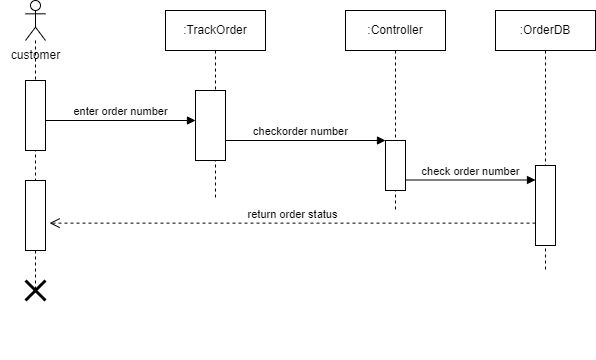

The diagram above was exported from draw.io. Its source (the exported page's mxGraphModel, read from the mxfile embedded in the PNG):
<mxGraphModel dx="2088" dy="685" grid="1" gridSize="10" guides="1" tooltips="1" connect="1" arrows="1" fold="1" page="1" pageScale="1" pageWidth="850" pageHeight="1100" math="0" shadow="0">
  <root>
    <mxCell id="0" />
    <mxCell id="1" parent="0" />
    <mxCell id="K3T9yIApFFbA5Nkpok_A-12" value="checkorder number" style="html=1;verticalAlign=bottom;endArrow=block;curved=0;rounded=0;" edge="1" parent="1" target="K3T9yIApFFbA5Nkpok_A-5">
      <mxGeometry width="80" relative="1" as="geometry">
        <mxPoint x="-475" y="730" as="sourcePoint" />
        <mxPoint x="-395" y="730" as="targetPoint" />
      </mxGeometry>
    </mxCell>
    <mxCell id="K3T9yIApFFbA5Nkpok_A-1" value="" style="shape=umlLifeline;perimeter=lifelinePerimeter;whiteSpace=wrap;html=1;container=1;dropTarget=0;collapsible=0;recursiveResize=0;outlineConnect=0;portConstraint=eastwest;newEdgeStyle={&quot;curved&quot;:0,&quot;rounded&quot;:0};participant=umlActor;" vertex="1" parent="1">
      <mxGeometry x="-665" y="590" width="20" height="290" as="geometry" />
    </mxCell>
    <mxCell id="K3T9yIApFFbA5Nkpok_A-2" value="" style="html=1;points=[[0,0,0,0,5],[0,1,0,0,-5],[1,0,0,0,5],[1,1,0,0,-5]];perimeter=orthogonalPerimeter;outlineConnect=0;targetShapes=umlLifeline;portConstraint=eastwest;newEdgeStyle={&quot;curved&quot;:0,&quot;rounded&quot;:0};" vertex="1" parent="K3T9yIApFFbA5Nkpok_A-1">
      <mxGeometry y="80" width="20" height="70" as="geometry" />
    </mxCell>
    <mxCell id="K3T9yIApFFbA5Nkpok_A-18" value="" style="html=1;points=[[0,0,0,0,5],[0,1,0,0,-5],[1,0,0,0,5],[1,1,0,0,-5]];perimeter=orthogonalPerimeter;outlineConnect=0;targetShapes=umlLifeline;portConstraint=eastwest;newEdgeStyle={&quot;curved&quot;:0,&quot;rounded&quot;:0};" vertex="1" parent="K3T9yIApFFbA5Nkpok_A-1">
      <mxGeometry y="180" width="20" height="70" as="geometry" />
    </mxCell>
    <mxCell id="K3T9yIApFFbA5Nkpok_A-3" value=":TrackOrder" style="shape=umlLifeline;perimeter=lifelinePerimeter;whiteSpace=wrap;html=1;container=1;dropTarget=0;collapsible=0;recursiveResize=0;outlineConnect=0;portConstraint=eastwest;newEdgeStyle={&quot;curved&quot;:0,&quot;rounded&quot;:0};" vertex="1" parent="1">
      <mxGeometry x="-525" y="600" width="100" height="190" as="geometry" />
    </mxCell>
    <mxCell id="K3T9yIApFFbA5Nkpok_A-4" value=":Controller" style="shape=umlLifeline;perimeter=lifelinePerimeter;whiteSpace=wrap;html=1;container=1;dropTarget=0;collapsible=0;recursiveResize=0;outlineConnect=0;portConstraint=eastwest;newEdgeStyle={&quot;curved&quot;:0,&quot;rounded&quot;:0};" vertex="1" parent="1">
      <mxGeometry x="-345" y="600" width="100" height="200" as="geometry" />
    </mxCell>
    <mxCell id="K3T9yIApFFbA5Nkpok_A-5" value="" style="html=1;points=[[0,0,0,0,5],[0,1,0,0,-5],[1,0,0,0,5],[1,1,0,0,-5]];perimeter=orthogonalPerimeter;outlineConnect=0;targetShapes=umlLifeline;portConstraint=eastwest;newEdgeStyle={&quot;curved&quot;:0,&quot;rounded&quot;:0};" vertex="1" parent="K3T9yIApFFbA5Nkpok_A-4">
      <mxGeometry x="40" y="130" width="20" height="50" as="geometry" />
    </mxCell>
    <mxCell id="K3T9yIApFFbA5Nkpok_A-6" value="" style="html=1;points=[[0,0,0,0,5],[0,1,0,0,-5],[1,0,0,0,5],[1,1,0,0,-5]];perimeter=orthogonalPerimeter;outlineConnect=0;targetShapes=umlLifeline;portConstraint=eastwest;newEdgeStyle={&quot;curved&quot;:0,&quot;rounded&quot;:0};" vertex="1" parent="1">
      <mxGeometry x="-495" y="680" width="30" height="70" as="geometry" />
    </mxCell>
    <mxCell id="K3T9yIApFFbA5Nkpok_A-7" value="" style="html=1;verticalAlign=bottom;endArrow=block;curved=0;rounded=0;" edge="1" parent="1">
      <mxGeometry width="80" relative="1" as="geometry">
        <mxPoint x="-135.5" y="940" as="sourcePoint" />
        <mxPoint x="-135.5" y="940" as="targetPoint" />
      </mxGeometry>
    </mxCell>
    <mxCell id="K3T9yIApFFbA5Nkpok_A-8" value=":OrderDB" style="shape=umlLifeline;perimeter=lifelinePerimeter;whiteSpace=wrap;html=1;container=1;dropTarget=0;collapsible=0;recursiveResize=0;outlineConnect=0;portConstraint=eastwest;newEdgeStyle={&quot;curved&quot;:0,&quot;rounded&quot;:0};" vertex="1" parent="1">
      <mxGeometry x="-195" y="600" width="100" height="260" as="geometry" />
    </mxCell>
    <mxCell id="K3T9yIApFFbA5Nkpok_A-9" value="" style="html=1;points=[[0,0,0,0,5],[0,1,0,0,-5],[1,0,0,0,5],[1,1,0,0,-5]];perimeter=orthogonalPerimeter;outlineConnect=0;targetShapes=umlLifeline;portConstraint=eastwest;newEdgeStyle={&quot;curved&quot;:0,&quot;rounded&quot;:0};" vertex="1" parent="K3T9yIApFFbA5Nkpok_A-8">
      <mxGeometry x="40" y="155" width="20" height="80" as="geometry" />
    </mxCell>
    <mxCell id="K3T9yIApFFbA5Nkpok_A-10" value="customer" style="text;html=1;align=center;verticalAlign=middle;resizable=0;points=[];autosize=1;strokeColor=none;fillColor=none;" vertex="1" parent="1">
      <mxGeometry x="-690" y="630" width="70" height="30" as="geometry" />
    </mxCell>
    <mxCell id="K3T9yIApFFbA5Nkpok_A-11" value="enter order number" style="html=1;verticalAlign=bottom;endArrow=block;curved=0;rounded=0;" edge="1" parent="1" target="K3T9yIApFFbA5Nkpok_A-6">
      <mxGeometry width="80" relative="1" as="geometry">
        <mxPoint x="-645" y="710" as="sourcePoint" />
        <mxPoint x="-565" y="710" as="targetPoint" />
      </mxGeometry>
    </mxCell>
    <mxCell id="K3T9yIApFFbA5Nkpok_A-13" value="check order number" style="html=1;verticalAlign=bottom;endArrow=block;curved=0;rounded=0;" edge="1" parent="1" target="K3T9yIApFFbA5Nkpok_A-9">
      <mxGeometry width="80" relative="1" as="geometry">
        <mxPoint x="-285" y="769.5" as="sourcePoint" />
        <mxPoint x="-205" y="769.5" as="targetPoint" />
      </mxGeometry>
    </mxCell>
    <mxCell id="K3T9yIApFFbA5Nkpok_A-14" value="return order status" style="html=1;verticalAlign=bottom;endArrow=open;dashed=1;endSize=8;curved=0;rounded=0;entryX=1.205;entryY=0.609;entryDx=0;entryDy=0;entryPerimeter=0;" edge="1" parent="1" source="K3T9yIApFFbA5Nkpok_A-9" target="K3T9yIApFFbA5Nkpok_A-18">
      <mxGeometry relative="1" as="geometry">
        <mxPoint x="-205" y="810" as="sourcePoint" />
        <mxPoint x="-630" y="810" as="targetPoint" />
      </mxGeometry>
    </mxCell>
    <mxCell id="K3T9yIApFFbA5Nkpok_A-19" value="" style="shape=umlDestroy;whiteSpace=wrap;html=1;strokeWidth=3;targetShapes=umlLifeline;" vertex="1" parent="1">
      <mxGeometry x="-665" y="870" width="20" height="20" as="geometry" />
    </mxCell>
  </root>
</mxGraphModel>